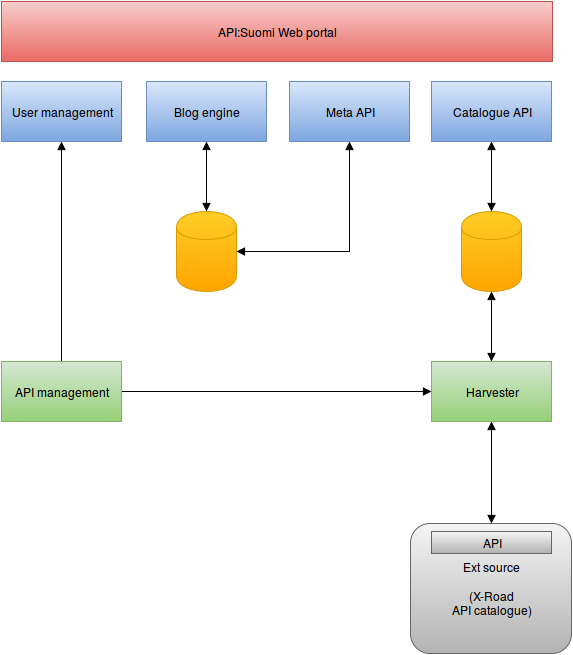

The diagram above was exported from draw.io. Its source (the exported page's mxGraphModel, read from the mxfile embedded in the PNG):
<mxGraphModel dx="1383" dy="776" grid="1" gridSize="10" guides="1" tooltips="1" connect="1" arrows="1" fold="1" page="1" pageScale="1" pageWidth="826" pageHeight="1169" background="#ffffff" math="0" shadow="0">
  <root>
    <mxCell id="0" />
    <mxCell id="1" parent="0" />
    <mxCell id="2" value="" style="shape=cylinder;whiteSpace=wrap;html=1;plain-orange" vertex="1" parent="1">
      <mxGeometry x="489" y="340" width="60" height="80" as="geometry" />
    </mxCell>
    <mxCell id="25" style="edgeStyle=orthogonalEdgeStyle;rounded=0;html=1;exitX=0.5;exitY=1;entryX=1;entryY=0.5;startArrow=block;startFill=1;endArrow=block;endFill=1;jettySize=auto;orthogonalLoop=1;strokeWidth=1;" edge="1" parent="1" source="3" target="13">
      <mxGeometry relative="1" as="geometry" />
    </mxCell>
    <mxCell id="3" value="Meta API&lt;br&gt;" style="whiteSpace=wrap;html=1;plain-blue" vertex="1" parent="1">
      <mxGeometry x="317" y="210" width="120" height="60" as="geometry" />
    </mxCell>
    <mxCell id="6" value="API:Suomi Web portal&lt;br&gt;" style="whiteSpace=wrap;html=1;plain-red" vertex="1" parent="1">
      <mxGeometry x="29" y="130" width="551" height="60" as="geometry" />
    </mxCell>
    <mxCell id="15" style="edgeStyle=none;rounded=0;html=1;exitX=0.5;exitY=1;entryX=0.5;entryY=0;startArrow=block;startFill=1;endArrow=block;endFill=1;jettySize=auto;orthogonalLoop=1;strokeWidth=1;" edge="1" parent="1" source="4" target="2">
      <mxGeometry relative="1" as="geometry" />
    </mxCell>
    <mxCell id="4" value="Catalogue API&lt;br&gt;" style="whiteSpace=wrap;html=1;plain-blue" vertex="1" parent="1">
      <mxGeometry x="459" y="210" width="120" height="60" as="geometry" />
    </mxCell>
    <mxCell id="10" style="edgeStyle=none;rounded=0;html=1;exitX=0.5;exitY=0;entryX=0.5;entryY=1;startArrow=block;startFill=1;endArrow=block;endFill=1;jettySize=auto;orthogonalLoop=1;strokeWidth=1;" edge="1" parent="1" source="5" target="2">
      <mxGeometry relative="1" as="geometry" />
    </mxCell>
    <mxCell id="24" style="edgeStyle=none;rounded=0;html=1;exitX=0.5;exitY=1;startArrow=block;startFill=1;endArrow=block;endFill=1;jettySize=auto;orthogonalLoop=1;strokeWidth=1;entryX=0.5;entryY=0;" edge="1" parent="1" source="5" target="12">
      <mxGeometry relative="1" as="geometry">
        <mxPoint x="540" y="650" as="targetPoint" />
      </mxGeometry>
    </mxCell>
    <mxCell id="5" value="Harvester" style="whiteSpace=wrap;html=1;plain-green" vertex="1" parent="1">
      <mxGeometry x="459" y="490" width="120" height="60" as="geometry" />
    </mxCell>
    <mxCell id="17" style="edgeStyle=none;rounded=0;html=1;exitX=0.5;exitY=1;entryX=0.5;entryY=0;startArrow=block;startFill=1;endArrow=block;endFill=1;jettySize=auto;orthogonalLoop=1;strokeWidth=1;" edge="1" parent="1" source="11" target="13">
      <mxGeometry relative="1" as="geometry" />
    </mxCell>
    <mxCell id="11" value="Blog engine&lt;br&gt;" style="whiteSpace=wrap;html=1;plain-blue" vertex="1" parent="1">
      <mxGeometry x="174" y="210" width="120" height="60" as="geometry" />
    </mxCell>
    <mxCell id="13" value="" style="shape=cylinder;whiteSpace=wrap;html=1;plain-orange" vertex="1" parent="1">
      <mxGeometry x="204" y="340" width="60" height="80" as="geometry" />
    </mxCell>
    <mxCell id="30" style="edgeStyle=none;rounded=0;html=1;exitX=1;exitY=0.5;entryX=0;entryY=0.5;startArrow=none;startFill=0;endArrow=block;endFill=1;jettySize=auto;orthogonalLoop=1;strokeWidth=1;plain-gray;strokeColor=#000000;" edge="1" parent="1" source="16" target="5">
      <mxGeometry relative="1" as="geometry" />
    </mxCell>
    <mxCell id="32" style="edgeStyle=none;rounded=0;html=1;exitX=0.5;exitY=0;entryX=0.5;entryY=1;startArrow=none;startFill=0;endArrow=block;endFill=1;jettySize=auto;orthogonalLoop=1;strokeWidth=1;" edge="1" parent="1" source="16" target="31">
      <mxGeometry relative="1" as="geometry" />
    </mxCell>
    <mxCell id="16" value="API management&lt;br&gt;" style="whiteSpace=wrap;html=1;plain-green" vertex="1" parent="1">
      <mxGeometry x="29" y="490" width="120" height="60" as="geometry" />
    </mxCell>
    <mxCell id="31" value="User management&lt;br&gt;" style="whiteSpace=wrap;html=1;plain-blue" vertex="1" parent="1">
      <mxGeometry x="29" y="210" width="120" height="60" as="geometry" />
    </mxCell>
    <mxCell id="37" value="" style="group" vertex="1" connectable="0" parent="1">
      <mxGeometry x="438" y="652" width="161" height="130" as="geometry" />
    </mxCell>
    <mxCell id="12" value="Ext source&lt;br&gt;&lt;br&gt;(X-Road &lt;br&gt;API catalogue)&lt;br&gt;" style="rounded=1;whiteSpace=wrap;html=1;plain-gray" vertex="1" parent="37">
      <mxGeometry width="161" height="130" as="geometry" />
    </mxCell>
    <mxCell id="23" value="API" style="whiteSpace=wrap;html=1;plain-gray" vertex="1" parent="37">
      <mxGeometry x="21" y="8" width="120" height="22" as="geometry" />
    </mxCell>
  </root>
</mxGraphModel>